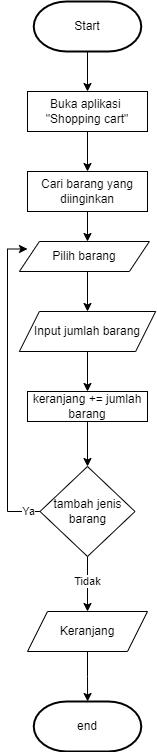

The diagram above was exported from draw.io. Its source (the exported page's mxGraphModel, read from the mxfile embedded in the PNG):
<mxGraphModel dx="1068" dy="459" grid="1" gridSize="10" guides="1" tooltips="1" connect="1" arrows="1" fold="1" page="1" pageScale="1" pageWidth="827" pageHeight="1169" math="0" shadow="0">
  <root>
    <mxCell id="0" />
    <mxCell id="1" parent="0" />
    <mxCell id="VmVUcvjV0zfTIb67g6f9-61" style="edgeStyle=orthogonalEdgeStyle;rounded=0;orthogonalLoop=1;jettySize=auto;html=1;exitX=0.5;exitY=1;exitDx=0;exitDy=0;entryX=0.5;entryY=0;entryDx=0;entryDy=0;" edge="1" parent="1" target="VmVUcvjV0zfTIb67g6f9-6">
      <mxGeometry relative="1" as="geometry">
        <mxPoint x="260" y="80" as="sourcePoint" />
      </mxGeometry>
    </mxCell>
    <mxCell id="VmVUcvjV0zfTIb67g6f9-62" style="edgeStyle=orthogonalEdgeStyle;rounded=0;orthogonalLoop=1;jettySize=auto;html=1;exitX=0.5;exitY=1;exitDx=0;exitDy=0;entryX=0.5;entryY=0;entryDx=0;entryDy=0;" edge="1" parent="1" source="VmVUcvjV0zfTIb67g6f9-6" target="VmVUcvjV0zfTIb67g6f9-8">
      <mxGeometry relative="1" as="geometry" />
    </mxCell>
    <mxCell id="VmVUcvjV0zfTIb67g6f9-6" value="Buka aplikasi&amp;nbsp;&lt;br&gt;&quot;Shopping cart&quot;" style="rounded=0;whiteSpace=wrap;html=1;" vertex="1" parent="1">
      <mxGeometry x="200" y="120" width="120" height="40" as="geometry" />
    </mxCell>
    <mxCell id="VmVUcvjV0zfTIb67g6f9-63" style="edgeStyle=orthogonalEdgeStyle;rounded=0;orthogonalLoop=1;jettySize=auto;html=1;exitX=0.5;exitY=1;exitDx=0;exitDy=0;entryX=0.5;entryY=0;entryDx=0;entryDy=0;" edge="1" parent="1" source="VmVUcvjV0zfTIb67g6f9-8">
      <mxGeometry relative="1" as="geometry">
        <mxPoint x="260" y="270" as="targetPoint" />
      </mxGeometry>
    </mxCell>
    <mxCell id="VmVUcvjV0zfTIb67g6f9-8" value="Cari barang yang diinginkan" style="rounded=0;whiteSpace=wrap;html=1;" vertex="1" parent="1">
      <mxGeometry x="200" y="200" width="120" height="40" as="geometry" />
    </mxCell>
    <mxCell id="VmVUcvjV0zfTIb67g6f9-64" style="edgeStyle=orthogonalEdgeStyle;rounded=0;orthogonalLoop=1;jettySize=auto;html=1;exitX=0.5;exitY=1;exitDx=0;exitDy=0;entryX=0.5;entryY=0;entryDx=0;entryDy=0;" edge="1" parent="1">
      <mxGeometry relative="1" as="geometry">
        <mxPoint x="260" y="300" as="sourcePoint" />
        <mxPoint x="260" y="340" as="targetPoint" />
      </mxGeometry>
    </mxCell>
    <mxCell id="VmVUcvjV0zfTIb67g6f9-69" value="Ya" style="edgeStyle=orthogonalEdgeStyle;rounded=0;orthogonalLoop=1;jettySize=auto;html=1;exitX=0;exitY=0.5;exitDx=0;exitDy=0;entryX=0;entryY=0.25;entryDx=0;entryDy=0;" edge="1" parent="1" source="VmVUcvjV0zfTIb67g6f9-19">
      <mxGeometry x="-0.9206" relative="1" as="geometry">
        <mxPoint x="200" y="277.5" as="targetPoint" />
        <Array as="points">
          <mxPoint x="180" y="540" />
          <mxPoint x="180" y="278" />
        </Array>
        <mxPoint x="1" as="offset" />
      </mxGeometry>
    </mxCell>
    <mxCell id="VmVUcvjV0zfTIb67g6f9-71" value="Tidak" style="edgeStyle=orthogonalEdgeStyle;rounded=0;orthogonalLoop=1;jettySize=auto;html=1;exitX=0.5;exitY=1;exitDx=0;exitDy=0;" edge="1" parent="1" source="VmVUcvjV0zfTIb67g6f9-19">
      <mxGeometry x="-0.0909" relative="1" as="geometry">
        <mxPoint x="260" y="640" as="targetPoint" />
        <mxPoint as="offset" />
      </mxGeometry>
    </mxCell>
    <mxCell id="VmVUcvjV0zfTIb67g6f9-19" value="tambah jenis barang" style="rhombus;whiteSpace=wrap;html=1;" vertex="1" parent="1">
      <mxGeometry x="212.5" y="495" width="95" height="90" as="geometry" />
    </mxCell>
    <mxCell id="VmVUcvjV0zfTIb67g6f9-65" style="edgeStyle=orthogonalEdgeStyle;rounded=0;orthogonalLoop=1;jettySize=auto;html=1;exitX=0.5;exitY=1;exitDx=0;exitDy=0;entryX=0.5;entryY=0;entryDx=0;entryDy=0;" edge="1" parent="1" target="VmVUcvjV0zfTIb67g6f9-56">
      <mxGeometry relative="1" as="geometry">
        <mxPoint x="260" y="380" as="sourcePoint" />
      </mxGeometry>
    </mxCell>
    <mxCell id="VmVUcvjV0zfTIb67g6f9-67" style="edgeStyle=orthogonalEdgeStyle;rounded=0;orthogonalLoop=1;jettySize=auto;html=1;entryX=0.5;entryY=0;entryDx=0;entryDy=0;" edge="1" parent="1" source="VmVUcvjV0zfTIb67g6f9-56" target="VmVUcvjV0zfTIb67g6f9-19">
      <mxGeometry relative="1" as="geometry" />
    </mxCell>
    <mxCell id="VmVUcvjV0zfTIb67g6f9-56" value="keranjang += jumlah barang" style="rounded=0;whiteSpace=wrap;html=1;" vertex="1" parent="1">
      <mxGeometry x="200" y="420" width="120" height="30" as="geometry" />
    </mxCell>
    <mxCell id="VmVUcvjV0zfTIb67g6f9-74" value="end" style="strokeWidth=2;html=1;shape=mxgraph.flowchart.terminator;whiteSpace=wrap;" vertex="1" parent="1">
      <mxGeometry x="206.26" y="730" width="107.5" height="50" as="geometry" />
    </mxCell>
    <mxCell id="VmVUcvjV0zfTIb67g6f9-75" value="Start" style="strokeWidth=2;html=1;shape=mxgraph.flowchart.terminator;whiteSpace=wrap;" vertex="1" parent="1">
      <mxGeometry x="206.25" y="30" width="107.5" height="50" as="geometry" />
    </mxCell>
    <mxCell id="VmVUcvjV0zfTIb67g6f9-76" value="Input jumlah barang" style="shape=parallelogram;perimeter=parallelogramPerimeter;whiteSpace=wrap;html=1;fixedSize=1;" vertex="1" parent="1">
      <mxGeometry x="191.88" y="340" width="136.25" height="40" as="geometry" />
    </mxCell>
    <mxCell id="VmVUcvjV0zfTIb67g6f9-80" style="edgeStyle=orthogonalEdgeStyle;rounded=0;orthogonalLoop=1;jettySize=auto;html=1;" edge="1" parent="1" source="VmVUcvjV0zfTIb67g6f9-77" target="VmVUcvjV0zfTIb67g6f9-74">
      <mxGeometry relative="1" as="geometry" />
    </mxCell>
    <mxCell id="VmVUcvjV0zfTIb67g6f9-77" value="Keranjang" style="shape=parallelogram;perimeter=parallelogramPerimeter;whiteSpace=wrap;html=1;fixedSize=1;" vertex="1" parent="1">
      <mxGeometry x="200" y="640" width="120" height="40" as="geometry" />
    </mxCell>
    <mxCell id="VmVUcvjV0zfTIb67g6f9-82" value="Pilih barang" style="shape=parallelogram;perimeter=parallelogramPerimeter;whiteSpace=wrap;html=1;fixedSize=1;" vertex="1" parent="1">
      <mxGeometry x="191.88" y="270" width="129.99" height="30" as="geometry" />
    </mxCell>
  </root>
</mxGraphModel>